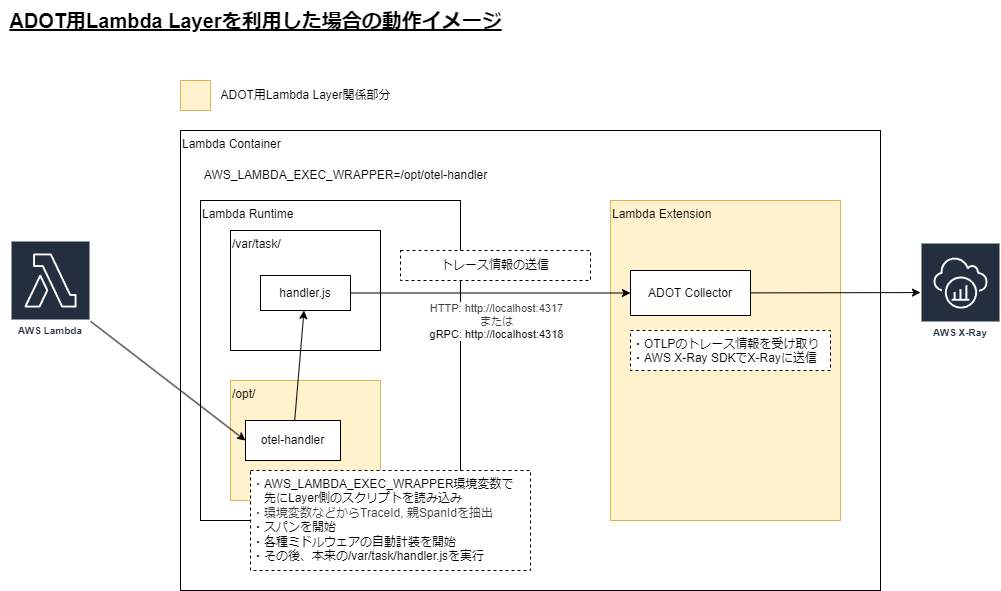

The diagram above was exported from draw.io. Its source (the exported page's mxGraphModel, read from the mxfile embedded in the PNG):
<mxGraphModel dx="1649" dy="1139" grid="1" gridSize="10" guides="1" tooltips="1" connect="1" arrows="1" fold="1" page="1" pageScale="1" pageWidth="850" pageHeight="1100" background="#ffffff" math="0" shadow="0">
  <root>
    <mxCell id="0" />
    <mxCell id="1" style="" parent="0" />
    <UserObject label="Lambda Container" tags="test" id="2">
      <mxCell style="whiteSpace=wrap;html=1;align=left;verticalAlign=top;rounded=0;" parent="1" vertex="1">
        <mxGeometry x="60" y="330" width="700" height="460" as="geometry" />
      </mxCell>
    </UserObject>
    <mxCell id="16" value="Lambda Internal layer" style="" parent="0" />
    <mxCell id="17" value="Lambda Extension" style="whiteSpace=wrap;html=1;align=left;verticalAlign=top;fillColor=#fff2cc;strokeColor=#d6b656;rounded=0;" parent="16" vertex="1">
      <mxGeometry x="490" y="400" width="230" height="320" as="geometry" />
    </mxCell>
    <mxCell id="18" value="Lambda Runtime" style="whiteSpace=wrap;html=1;align=left;verticalAlign=top;rounded=0;" parent="16" vertex="1">
      <mxGeometry x="80" y="400" width="260" height="320" as="geometry" />
    </mxCell>
    <mxCell id="32" value="" style="whiteSpace=wrap;html=1;align=left;verticalAlign=top;fillColor=#fff2cc;strokeColor=#d6b656;rounded=0;" parent="16" vertex="1">
      <mxGeometry x="60" y="280" width="30" height="30" as="geometry" />
    </mxCell>
    <mxCell id="33" value="ADOT用Lambda Layer関係部分" style="text;html=1;align=center;verticalAlign=middle;resizable=0;points=[];autosize=1;strokeColor=none;fillColor=none;rounded=0;" parent="16" vertex="1">
      <mxGeometry x="90" y="280" width="190" height="30" as="geometry" />
    </mxCell>
    <mxCell id="34" value="ADOT用Lambda Layerを利用した場合の動作イメージ" style="text;html=1;align=center;verticalAlign=middle;resizable=0;points=[];autosize=1;strokeColor=none;fillColor=none;fontSize=20;fontStyle=5;rounded=0;" parent="16" vertex="1">
      <mxGeometry x="-120" y="200" width="510" height="40" as="geometry" />
    </mxCell>
    <mxCell id="3" value="Diagrams" style="" parent="0" />
    <mxCell id="9" value="AWS_LAMBDA_EXEC_WRAPPER=/opt/otel-handler" style="text;html=1;align=center;verticalAlign=middle;resizable=0;points=[];autosize=1;strokeColor=none;fillColor=none;rounded=0;" parent="3" vertex="1">
      <mxGeometry x="70" y="360" width="310" height="30" as="geometry" />
    </mxCell>
    <mxCell id="11" value="AWS Lambda" style="sketch=0;outlineConnect=0;fontColor=#232F3E;gradientColor=none;strokeColor=#ffffff;fillColor=#232F3E;dashed=0;verticalLabelPosition=middle;verticalAlign=bottom;align=center;html=1;whiteSpace=wrap;fontSize=10;fontStyle=1;spacing=3;shape=mxgraph.aws4.productIcon;prIcon=mxgraph.aws4.lambda;rounded=0;" parent="3" vertex="1">
      <mxGeometry x="-110" y="440" width="80" height="100" as="geometry" />
    </mxCell>
    <mxCell id="4" value="/var/task/" style="whiteSpace=wrap;html=1;align=left;verticalAlign=top;rounded=0;" parent="3" vertex="1">
      <mxGeometry x="110" y="430" width="150" height="120" as="geometry" />
    </mxCell>
    <mxCell id="21" style="edgeStyle=none;html=1;rounded=0;" parent="3" source="6" target="20" edge="1">
      <mxGeometry relative="1" as="geometry" />
    </mxCell>
    <mxCell id="24" value="&lt;div&gt;&lt;span style=&quot;color: rgb(63, 63, 63);&quot;&gt;HTTP: http://localhost:4317&lt;/span&gt;&lt;br&gt;&lt;/div&gt;&lt;div&gt;&lt;span style=&quot;color: rgb(63, 63, 63);&quot;&gt;または&lt;/span&gt;&lt;/div&gt;gRPC: http://localhost:4318" style="edgeLabel;html=1;align=center;verticalAlign=middle;resizable=0;points=[];rounded=0;" parent="21" vertex="1" connectable="0">
      <mxGeometry x="-0.5091" y="-3" relative="1" as="geometry">
        <mxPoint x="76" y="25" as="offset" />
      </mxGeometry>
    </mxCell>
    <mxCell id="6" value="handler.js" style="whiteSpace=wrap;html=1;rounded=0;" parent="3" vertex="1">
      <mxGeometry x="140" y="475" width="90" height="35" as="geometry" />
    </mxCell>
    <mxCell id="7" value="/opt/" style="whiteSpace=wrap;html=1;align=left;verticalAlign=top;fillColor=#fff2cc;strokeColor=#d6b656;rounded=0;" parent="3" vertex="1">
      <mxGeometry x="110" y="580" width="150" height="120" as="geometry" />
    </mxCell>
    <mxCell id="13" style="edgeStyle=none;html=1;rounded=0;" parent="3" source="8" target="6" edge="1">
      <mxGeometry relative="1" as="geometry" />
    </mxCell>
    <mxCell id="8" value="otel-handler" style="whiteSpace=wrap;html=1;rounded=0;" parent="3" vertex="1">
      <mxGeometry x="125" y="620" width="95" height="40" as="geometry" />
    </mxCell>
    <mxCell id="12" style="edgeStyle=none;html=1;entryX=0;entryY=0.5;entryDx=0;entryDy=0;rounded=0;" parent="3" source="11" target="8" edge="1">
      <mxGeometry relative="1" as="geometry" />
    </mxCell>
    <mxCell id="29" style="edgeStyle=none;html=1;rounded=0;" parent="3" source="20" target="27" edge="1">
      <mxGeometry relative="1" as="geometry" />
    </mxCell>
    <mxCell id="20" value="ADOT Collector" style="whiteSpace=wrap;html=1;rounded=0;" parent="3" vertex="1">
      <mxGeometry x="510" y="470" width="120" height="45" as="geometry" />
    </mxCell>
    <mxCell id="27" value="AWS X-Ray" style="sketch=0;outlineConnect=0;fontColor=#232F3E;gradientColor=none;strokeColor=#ffffff;fillColor=#232F3E;dashed=0;verticalLabelPosition=middle;verticalAlign=bottom;align=center;html=1;whiteSpace=wrap;fontSize=10;fontStyle=1;spacing=3;shape=mxgraph.aws4.productIcon;prIcon=mxgraph.aws4.xray;rounded=0;" parent="3" vertex="1">
      <mxGeometry x="800" y="442" width="80" height="100" as="geometry" />
    </mxCell>
    <mxCell id="22" value="Callout" style="" parent="0" />
    <mxCell id="23" value="&lt;div&gt;&lt;span style=&quot;color: rgb(63, 63, 63);&quot;&gt;・&lt;/span&gt;&lt;span style=&quot;color: rgb(0, 0, 0); text-align: center; text-wrap: nowrap; background-color: transparent;&quot;&gt;AWS_LAMBDA_EXEC_WRAPPER環境変数で&lt;/span&gt;&lt;/div&gt;&lt;div&gt;&lt;span style=&quot;color: rgb(0, 0, 0); text-align: center; text-wrap: nowrap; background-color: transparent;&quot;&gt;　先にLayer側のスクリプトを読み込み&lt;/span&gt;&lt;/div&gt;&lt;div&gt;&lt;span style=&quot;color: rgb(63, 63, 63);&quot;&gt;・環境変数などからTraceId, 親SpanIdを抽出&lt;/span&gt;&lt;br&gt;&lt;/div&gt;・スパンを開始&lt;div&gt;&lt;span style=&quot;background-color: transparent;&quot;&gt;・各種ミドルウェアの自動計装を開始&lt;/span&gt;&lt;br&gt;&lt;/div&gt;&lt;div&gt;・その後、本来の/var/task/handler.jsを実行&lt;/div&gt;&lt;div&gt;&lt;br&gt;&lt;/div&gt;" style="whiteSpace=wrap;html=1;dashed=1;align=left;verticalAlign=top;rounded=0;" parent="22" vertex="1">
      <mxGeometry x="130" y="670" width="280" height="100" as="geometry" />
    </mxCell>
    <mxCell id="28" value="&lt;div&gt;トレース情報の送信&lt;/div&gt;" style="whiteSpace=wrap;html=1;dashed=1;align=center;verticalAlign=middle;rounded=0;" parent="22" vertex="1">
      <mxGeometry x="280" y="450" width="190" height="30" as="geometry" />
    </mxCell>
    <mxCell id="30" value="&lt;div&gt;・OTLPのトレース情報を受け取り&lt;/div&gt;&lt;div&gt;・AWS X-Ray SDKでX-Rayに送信&lt;/div&gt;&lt;div&gt;&lt;br&gt;&lt;/div&gt;" style="whiteSpace=wrap;html=1;dashed=1;align=left;verticalAlign=top;rounded=0;" parent="22" vertex="1">
      <mxGeometry x="510" y="530" width="200" height="40" as="geometry" />
    </mxCell>
  </root>
</mxGraphModel>